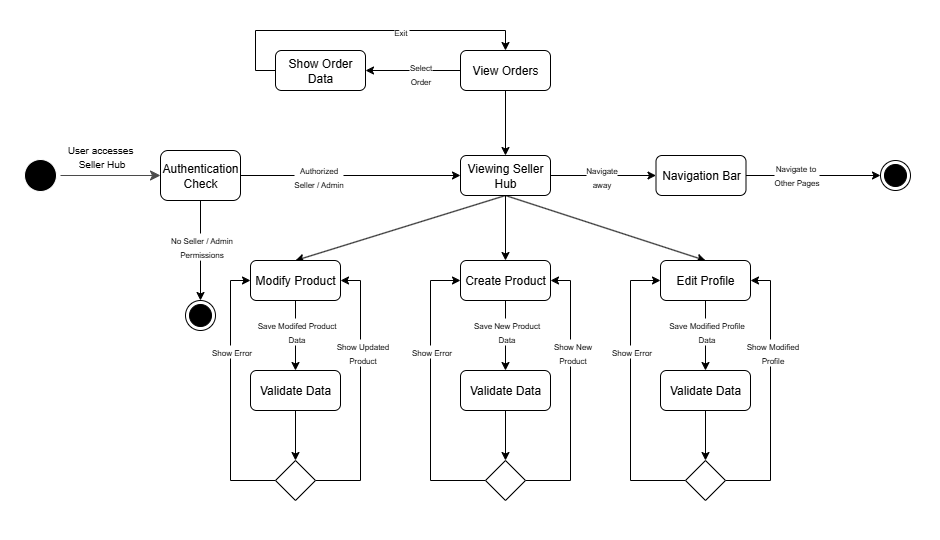

The diagram above was exported from draw.io. Its source (the exported page's mxGraphModel, read from the mxfile embedded in the PNG):
<mxGraphModel dx="568" dy="906" grid="1" gridSize="10" guides="1" tooltips="1" connect="1" arrows="1" fold="1" page="1" pageScale="1" pageWidth="850" pageHeight="1100" math="0" shadow="0">
  <root>
    <mxCell id="0" />
    <mxCell id="1" parent="0" />
    <mxCell id="Dc28hFBiBnbEisQSHHCB-1" value="" style="rounded=0;whiteSpace=wrap;html=1;strokeColor=none;movable=1;resizable=1;rotatable=1;deletable=1;editable=1;locked=0;connectable=1;" parent="1" vertex="1">
      <mxGeometry x="40" y="70" width="940" height="540" as="geometry" />
    </mxCell>
    <mxCell id="Dc28hFBiBnbEisQSHHCB-2" value="" style="ellipse;html=1;shape=startState;fillColor=#000000;strokeColor=light-dark(#FFFFFF,#FFFFFF);" parent="1" vertex="1">
      <mxGeometry x="60" y="225" width="40" height="40" as="geometry" />
    </mxCell>
    <mxCell id="Dc28hFBiBnbEisQSHHCB-3" value="" style="edgeStyle=orthogonalEdgeStyle;html=1;verticalAlign=bottom;endArrow=classic;endSize=8;strokeColor=light-dark(#4B4B4B,#FFFFFF);rounded=0;endFill=1;" parent="1" source="Dc28hFBiBnbEisQSHHCB-2" edge="1">
      <mxGeometry relative="1" as="geometry">
        <mxPoint x="200" y="245" as="targetPoint" />
        <Array as="points">
          <mxPoint x="200" y="245" />
        </Array>
      </mxGeometry>
    </mxCell>
    <mxCell id="Dc28hFBiBnbEisQSHHCB-4" value="&lt;span style=&quot;font-size: 10px;&quot;&gt;User accesses&amp;nbsp;&lt;/span&gt;&lt;div&gt;&lt;span style=&quot;font-size: 10px;&quot;&gt;Seller Hub&lt;/span&gt;&lt;/div&gt;" style="edgeLabel;html=1;align=center;verticalAlign=middle;resizable=0;points=[];" parent="Dc28hFBiBnbEisQSHHCB-3" vertex="1" connectable="0">
      <mxGeometry x="-0.2333" y="-4" relative="1" as="geometry">
        <mxPoint x="2" y="-24" as="offset" />
      </mxGeometry>
    </mxCell>
    <mxCell id="yZiA34tdovg2DBZ_JHbi-4" value="Authentication Check" style="rounded=1;whiteSpace=wrap;html=1;" parent="1" vertex="1">
      <mxGeometry x="200" y="220" width="80" height="50" as="geometry" />
    </mxCell>
    <mxCell id="yZiA34tdovg2DBZ_JHbi-6" value="" style="endArrow=classic;html=1;rounded=0;exitX=0.5;exitY=1;exitDx=0;exitDy=0;entryX=0.5;entryY=0;entryDx=0;entryDy=0;" parent="1" source="yZiA34tdovg2DBZ_JHbi-4" edge="1" target="Bd4kmznnrhzFAdwmyVjU-1">
      <mxGeometry width="50" height="50" relative="1" as="geometry">
        <mxPoint x="220" y="310" as="sourcePoint" />
        <mxPoint x="320" y="330" as="targetPoint" />
        <Array as="points">
          <mxPoint x="240" y="330" />
        </Array>
      </mxGeometry>
    </mxCell>
    <mxCell id="yZiA34tdovg2DBZ_JHbi-21" value="&lt;span style=&quot;font-size: 8px;&quot;&gt;No Seller / Admin&lt;/span&gt;&lt;div&gt;&lt;span style=&quot;font-size: 8px;&quot;&gt;Permissions&lt;/span&gt;&lt;/div&gt;" style="edgeLabel;html=1;align=center;verticalAlign=middle;resizable=0;points=[];" parent="yZiA34tdovg2DBZ_JHbi-6" vertex="1" connectable="0">
      <mxGeometry x="0.2194" y="3" relative="1" as="geometry">
        <mxPoint x="-3" y="-16" as="offset" />
      </mxGeometry>
    </mxCell>
    <mxCell id="yZiA34tdovg2DBZ_JHbi-7" value="" style="endArrow=classic;html=1;rounded=0;entryX=0;entryY=0.5;entryDx=0;entryDy=0;" parent="1" target="yZiA34tdovg2DBZ_JHbi-9" edge="1">
      <mxGeometry width="50" height="50" relative="1" as="geometry">
        <mxPoint x="280" y="245" as="sourcePoint" />
        <mxPoint x="320" y="245" as="targetPoint" />
      </mxGeometry>
    </mxCell>
    <mxCell id="yZiA34tdovg2DBZ_JHbi-18" value="&lt;span style=&quot;font-size: 8px;&quot;&gt;Authorized&lt;/span&gt;&lt;div&gt;&lt;span style=&quot;font-size: 8px;&quot;&gt;Seller / Admin&lt;/span&gt;&lt;/div&gt;" style="edgeLabel;html=1;align=center;verticalAlign=middle;resizable=0;points=[];" parent="yZiA34tdovg2DBZ_JHbi-7" vertex="1" connectable="0">
      <mxGeometry x="-0.38" relative="1" as="geometry">
        <mxPoint x="9" as="offset" />
      </mxGeometry>
    </mxCell>
    <mxCell id="Bd4kmznnrhzFAdwmyVjU-3" style="edgeStyle=none;shape=connector;rounded=0;orthogonalLoop=1;jettySize=auto;html=1;exitX=0.5;exitY=1;exitDx=0;exitDy=0;strokeColor=default;align=center;verticalAlign=middle;fontFamily=Helvetica;fontSize=11;fontColor=default;labelBackgroundColor=default;endArrow=classic;entryX=0.5;entryY=0;entryDx=0;entryDy=0;" edge="1" parent="1" source="yZiA34tdovg2DBZ_JHbi-9" target="Bd4kmznnrhzFAdwmyVjU-5">
      <mxGeometry relative="1" as="geometry">
        <mxPoint x="395" y="310" as="targetPoint" />
      </mxGeometry>
    </mxCell>
    <mxCell id="Bd4kmznnrhzFAdwmyVjU-9" style="edgeStyle=none;shape=connector;rounded=0;orthogonalLoop=1;jettySize=auto;html=1;exitX=0.5;exitY=1;exitDx=0;exitDy=0;entryX=0.5;entryY=0;entryDx=0;entryDy=0;strokeColor=default;align=center;verticalAlign=middle;fontFamily=Helvetica;fontSize=11;fontColor=default;labelBackgroundColor=default;endArrow=classic;" edge="1" parent="1" source="yZiA34tdovg2DBZ_JHbi-9" target="Bd4kmznnrhzFAdwmyVjU-8">
      <mxGeometry relative="1" as="geometry" />
    </mxCell>
    <mxCell id="Bd4kmznnrhzFAdwmyVjU-43" style="edgeStyle=none;shape=connector;rounded=0;orthogonalLoop=1;jettySize=auto;html=1;exitX=0.5;exitY=1;exitDx=0;exitDy=0;entryX=0.5;entryY=0;entryDx=0;entryDy=0;strokeColor=default;align=center;verticalAlign=middle;fontFamily=Helvetica;fontSize=11;fontColor=default;labelBackgroundColor=default;endArrow=classic;" edge="1" parent="1" source="yZiA34tdovg2DBZ_JHbi-9" target="Bd4kmznnrhzFAdwmyVjU-32">
      <mxGeometry relative="1" as="geometry" />
    </mxCell>
    <mxCell id="Bd4kmznnrhzFAdwmyVjU-55" style="edgeStyle=none;shape=connector;rounded=0;orthogonalLoop=1;jettySize=auto;html=1;exitX=1;exitY=0.5;exitDx=0;exitDy=0;entryX=0;entryY=0.5;entryDx=0;entryDy=0;strokeColor=default;align=center;verticalAlign=middle;fontFamily=Helvetica;fontSize=11;fontColor=default;labelBackgroundColor=default;endArrow=classic;" edge="1" parent="1" source="yZiA34tdovg2DBZ_JHbi-9" target="Bd4kmznnrhzFAdwmyVjU-54">
      <mxGeometry relative="1" as="geometry" />
    </mxCell>
    <mxCell id="yZiA34tdovg2DBZ_JHbi-9" value="Viewing Seller Hub" style="rounded=1;whiteSpace=wrap;html=1;" parent="1" vertex="1">
      <mxGeometry x="500" y="225" width="90" height="40" as="geometry" />
    </mxCell>
    <mxCell id="Bd4kmznnrhzFAdwmyVjU-1" value="" style="ellipse;html=1;shape=endState;fillColor=#000000;strokeColor=light-dark(#000000,#FFFFFF);" vertex="1" parent="1">
      <mxGeometry x="225" y="370" width="30" height="30" as="geometry" />
    </mxCell>
    <mxCell id="Bd4kmznnrhzFAdwmyVjU-11" style="edgeStyle=none;shape=connector;rounded=0;orthogonalLoop=1;jettySize=auto;html=1;exitX=0.5;exitY=1;exitDx=0;exitDy=0;entryX=0.5;entryY=0;entryDx=0;entryDy=0;strokeColor=default;align=center;verticalAlign=middle;fontFamily=Helvetica;fontSize=11;fontColor=default;labelBackgroundColor=default;endArrow=classic;" edge="1" parent="1" source="Bd4kmznnrhzFAdwmyVjU-5" target="Bd4kmznnrhzFAdwmyVjU-10">
      <mxGeometry relative="1" as="geometry" />
    </mxCell>
    <mxCell id="Bd4kmznnrhzFAdwmyVjU-5" value="Modify Product" style="rounded=1;whiteSpace=wrap;html=1;" vertex="1" parent="1">
      <mxGeometry x="290" y="330" width="90" height="40" as="geometry" />
    </mxCell>
    <mxCell id="Bd4kmznnrhzFAdwmyVjU-8" value="Create Product" style="rounded=1;whiteSpace=wrap;html=1;" vertex="1" parent="1">
      <mxGeometry x="500" y="330" width="90" height="40" as="geometry" />
    </mxCell>
    <mxCell id="Bd4kmznnrhzFAdwmyVjU-20" style="edgeStyle=none;shape=connector;rounded=0;orthogonalLoop=1;jettySize=auto;html=1;exitX=0.5;exitY=1;exitDx=0;exitDy=0;entryX=0.5;entryY=0;entryDx=0;entryDy=0;strokeColor=default;align=center;verticalAlign=middle;fontFamily=Helvetica;fontSize=11;fontColor=default;labelBackgroundColor=default;endArrow=classic;" edge="1" parent="1" source="Bd4kmznnrhzFAdwmyVjU-10" target="Bd4kmznnrhzFAdwmyVjU-13">
      <mxGeometry relative="1" as="geometry" />
    </mxCell>
    <mxCell id="Bd4kmznnrhzFAdwmyVjU-10" value="Validate Data" style="rounded=1;whiteSpace=wrap;html=1;" vertex="1" parent="1">
      <mxGeometry x="290" y="440" width="90" height="40" as="geometry" />
    </mxCell>
    <mxCell id="Bd4kmznnrhzFAdwmyVjU-12" value="&lt;span style=&quot;font-size: 8px;&quot;&gt;Save Modifed Product&lt;/span&gt;&lt;div&gt;&lt;span style=&quot;font-size: 8px;&quot;&gt;Data&lt;/span&gt;&lt;/div&gt;" style="edgeLabel;html=1;align=center;verticalAlign=middle;resizable=0;points=[];" vertex="1" connectable="0" parent="1">
      <mxGeometry x="335" y="400" as="geometry" />
    </mxCell>
    <mxCell id="Bd4kmznnrhzFAdwmyVjU-19" style="edgeStyle=orthogonalEdgeStyle;shape=connector;rounded=0;orthogonalLoop=1;jettySize=auto;html=1;exitX=1;exitY=0.5;exitDx=0;exitDy=0;entryX=1;entryY=0.5;entryDx=0;entryDy=0;strokeColor=default;align=center;verticalAlign=middle;fontFamily=Helvetica;fontSize=11;fontColor=default;labelBackgroundColor=default;endArrow=classic;" edge="1" parent="1" source="Bd4kmznnrhzFAdwmyVjU-13" target="Bd4kmznnrhzFAdwmyVjU-5">
      <mxGeometry relative="1" as="geometry">
        <Array as="points">
          <mxPoint x="400" y="550" />
          <mxPoint x="400" y="350" />
        </Array>
      </mxGeometry>
    </mxCell>
    <mxCell id="Bd4kmznnrhzFAdwmyVjU-21" style="edgeStyle=orthogonalEdgeStyle;shape=connector;rounded=0;orthogonalLoop=1;jettySize=auto;html=1;exitX=0;exitY=0.5;exitDx=0;exitDy=0;entryX=0;entryY=0.5;entryDx=0;entryDy=0;strokeColor=default;align=center;verticalAlign=middle;fontFamily=Helvetica;fontSize=11;fontColor=default;labelBackgroundColor=default;endArrow=classic;" edge="1" parent="1" source="Bd4kmznnrhzFAdwmyVjU-13" target="Bd4kmznnrhzFAdwmyVjU-5">
      <mxGeometry relative="1" as="geometry" />
    </mxCell>
    <mxCell id="Bd4kmznnrhzFAdwmyVjU-13" value="" style="rhombus;whiteSpace=wrap;html=1;fontFamily=Helvetica;fontSize=11;fontColor=default;labelBackgroundColor=default;" vertex="1" parent="1">
      <mxGeometry x="315" y="530" width="40" height="40" as="geometry" />
    </mxCell>
    <mxCell id="Bd4kmznnrhzFAdwmyVjU-18" value="&lt;span style=&quot;font-size: 8px;&quot;&gt;Show Updated&lt;/span&gt;&lt;div&gt;&lt;span style=&quot;font-size: 8px;&quot;&gt;Product&lt;/span&gt;&lt;/div&gt;" style="edgeLabel;html=1;align=center;verticalAlign=middle;resizable=0;points=[];" vertex="1" connectable="0" parent="1">
      <mxGeometry x="410" y="430" as="geometry">
        <mxPoint x="-9" y="-9" as="offset" />
      </mxGeometry>
    </mxCell>
    <mxCell id="Bd4kmznnrhzFAdwmyVjU-22" value="&lt;span style=&quot;font-size: 8px;&quot;&gt;Show&amp;nbsp;&lt;/span&gt;&lt;span style=&quot;font-size: 8px; background-color: light-dark(#ffffff, var(--ge-dark-color, #121212)); color: light-dark(rgb(0, 0, 0), rgb(255, 255, 255));&quot;&gt;Error&lt;/span&gt;" style="edgeLabel;html=1;align=center;verticalAlign=middle;resizable=0;points=[];" vertex="1" connectable="0" parent="1">
      <mxGeometry x="270" y="420" as="geometry" />
    </mxCell>
    <mxCell id="Bd4kmznnrhzFAdwmyVjU-23" style="edgeStyle=none;shape=connector;rounded=0;orthogonalLoop=1;jettySize=auto;html=1;exitX=0.5;exitY=1;exitDx=0;exitDy=0;entryX=0.5;entryY=0;entryDx=0;entryDy=0;strokeColor=default;align=center;verticalAlign=middle;fontFamily=Helvetica;fontSize=11;fontColor=default;labelBackgroundColor=default;endArrow=classic;" edge="1" parent="1" target="Bd4kmznnrhzFAdwmyVjU-25">
      <mxGeometry relative="1" as="geometry">
        <mxPoint x="545" y="370" as="sourcePoint" />
      </mxGeometry>
    </mxCell>
    <mxCell id="Bd4kmznnrhzFAdwmyVjU-24" style="edgeStyle=none;shape=connector;rounded=0;orthogonalLoop=1;jettySize=auto;html=1;exitX=0.5;exitY=1;exitDx=0;exitDy=0;entryX=0.5;entryY=0;entryDx=0;entryDy=0;strokeColor=default;align=center;verticalAlign=middle;fontFamily=Helvetica;fontSize=11;fontColor=default;labelBackgroundColor=default;endArrow=classic;" edge="1" parent="1" source="Bd4kmznnrhzFAdwmyVjU-25" target="Bd4kmznnrhzFAdwmyVjU-29">
      <mxGeometry relative="1" as="geometry" />
    </mxCell>
    <mxCell id="Bd4kmznnrhzFAdwmyVjU-25" value="Validate Data" style="rounded=1;whiteSpace=wrap;html=1;" vertex="1" parent="1">
      <mxGeometry x="500" y="440" width="90" height="40" as="geometry" />
    </mxCell>
    <mxCell id="Bd4kmznnrhzFAdwmyVjU-26" value="&lt;span style=&quot;font-size: 8px;&quot;&gt;Save New Product&lt;/span&gt;&lt;div&gt;&lt;span style=&quot;font-size: 8px;&quot;&gt;Data&lt;/span&gt;&lt;/div&gt;" style="edgeLabel;html=1;align=center;verticalAlign=middle;resizable=0;points=[];" vertex="1" connectable="0" parent="1">
      <mxGeometry x="545" y="400" as="geometry" />
    </mxCell>
    <mxCell id="Bd4kmznnrhzFAdwmyVjU-27" style="edgeStyle=orthogonalEdgeStyle;shape=connector;rounded=0;orthogonalLoop=1;jettySize=auto;html=1;exitX=1;exitY=0.5;exitDx=0;exitDy=0;strokeColor=default;align=center;verticalAlign=middle;fontFamily=Helvetica;fontSize=11;fontColor=default;labelBackgroundColor=default;endArrow=classic;" edge="1" parent="1" source="Bd4kmznnrhzFAdwmyVjU-29">
      <mxGeometry relative="1" as="geometry">
        <mxPoint x="590" y="350" as="targetPoint" />
        <Array as="points">
          <mxPoint x="610" y="550" />
          <mxPoint x="610" y="350" />
        </Array>
      </mxGeometry>
    </mxCell>
    <mxCell id="Bd4kmznnrhzFAdwmyVjU-28" style="edgeStyle=orthogonalEdgeStyle;shape=connector;rounded=0;orthogonalLoop=1;jettySize=auto;html=1;exitX=0;exitY=0.5;exitDx=0;exitDy=0;entryX=0;entryY=0.5;entryDx=0;entryDy=0;strokeColor=default;align=center;verticalAlign=middle;fontFamily=Helvetica;fontSize=11;fontColor=default;labelBackgroundColor=default;endArrow=classic;" edge="1" parent="1" source="Bd4kmznnrhzFAdwmyVjU-29" target="Bd4kmznnrhzFAdwmyVjU-8">
      <mxGeometry relative="1" as="geometry">
        <mxPoint x="490" y="350" as="targetPoint" />
        <Array as="points">
          <mxPoint x="470" y="550" />
          <mxPoint x="470" y="350" />
        </Array>
      </mxGeometry>
    </mxCell>
    <mxCell id="Bd4kmznnrhzFAdwmyVjU-29" value="" style="rhombus;whiteSpace=wrap;html=1;fontFamily=Helvetica;fontSize=11;fontColor=default;labelBackgroundColor=default;" vertex="1" parent="1">
      <mxGeometry x="525" y="530" width="40" height="40" as="geometry" />
    </mxCell>
    <mxCell id="Bd4kmznnrhzFAdwmyVjU-30" value="&lt;span style=&quot;font-size: 8px;&quot;&gt;Show New&lt;/span&gt;&lt;div&gt;&lt;span style=&quot;font-size: 8px;&quot;&gt;Product&lt;/span&gt;&lt;/div&gt;" style="edgeLabel;html=1;align=center;verticalAlign=middle;resizable=0;points=[];" vertex="1" connectable="0" parent="1">
      <mxGeometry x="620" y="430" as="geometry">
        <mxPoint x="-9" y="-9" as="offset" />
      </mxGeometry>
    </mxCell>
    <mxCell id="Bd4kmznnrhzFAdwmyVjU-31" value="&lt;span style=&quot;font-size: 8px;&quot;&gt;Show&amp;nbsp;&lt;/span&gt;&lt;span style=&quot;font-size: 8px; background-color: light-dark(#ffffff, var(--ge-dark-color, #121212)); color: light-dark(rgb(0, 0, 0), rgb(255, 255, 255));&quot;&gt;Error&lt;/span&gt;" style="edgeLabel;html=1;align=center;verticalAlign=middle;resizable=0;points=[];" vertex="1" connectable="0" parent="1">
      <mxGeometry x="470" y="420" as="geometry" />
    </mxCell>
    <mxCell id="Bd4kmznnrhzFAdwmyVjU-42" value="" style="group" vertex="1" connectable="0" parent="1">
      <mxGeometry x="670" y="330" width="141" height="240" as="geometry" />
    </mxCell>
    <mxCell id="Bd4kmznnrhzFAdwmyVjU-32" value="Edit Profile" style="rounded=1;whiteSpace=wrap;html=1;" vertex="1" parent="Bd4kmznnrhzFAdwmyVjU-42">
      <mxGeometry x="30" width="90" height="40" as="geometry" />
    </mxCell>
    <mxCell id="Bd4kmznnrhzFAdwmyVjU-33" style="edgeStyle=none;shape=connector;rounded=0;orthogonalLoop=1;jettySize=auto;html=1;exitX=0.5;exitY=1;exitDx=0;exitDy=0;entryX=0.5;entryY=0;entryDx=0;entryDy=0;strokeColor=default;align=center;verticalAlign=middle;fontFamily=Helvetica;fontSize=11;fontColor=default;labelBackgroundColor=default;endArrow=classic;" edge="1" parent="Bd4kmznnrhzFAdwmyVjU-42" target="Bd4kmznnrhzFAdwmyVjU-35">
      <mxGeometry relative="1" as="geometry">
        <mxPoint x="75" y="40" as="sourcePoint" />
      </mxGeometry>
    </mxCell>
    <mxCell id="Bd4kmznnrhzFAdwmyVjU-34" style="edgeStyle=none;shape=connector;rounded=0;orthogonalLoop=1;jettySize=auto;html=1;exitX=0.5;exitY=1;exitDx=0;exitDy=0;entryX=0.5;entryY=0;entryDx=0;entryDy=0;strokeColor=default;align=center;verticalAlign=middle;fontFamily=Helvetica;fontSize=11;fontColor=default;labelBackgroundColor=default;endArrow=classic;" edge="1" parent="Bd4kmznnrhzFAdwmyVjU-42" source="Bd4kmznnrhzFAdwmyVjU-35" target="Bd4kmznnrhzFAdwmyVjU-39">
      <mxGeometry relative="1" as="geometry" />
    </mxCell>
    <mxCell id="Bd4kmznnrhzFAdwmyVjU-35" value="Validate Data" style="rounded=1;whiteSpace=wrap;html=1;" vertex="1" parent="Bd4kmznnrhzFAdwmyVjU-42">
      <mxGeometry x="30" y="110" width="90" height="40" as="geometry" />
    </mxCell>
    <mxCell id="Bd4kmznnrhzFAdwmyVjU-36" value="&lt;span style=&quot;font-size: 8px;&quot;&gt;Save Modified Profile&lt;/span&gt;&lt;div&gt;&lt;span style=&quot;font-size: 8px;&quot;&gt;Data&lt;/span&gt;&lt;/div&gt;" style="edgeLabel;html=1;align=center;verticalAlign=middle;resizable=0;points=[];" vertex="1" connectable="0" parent="Bd4kmznnrhzFAdwmyVjU-42">
      <mxGeometry x="75" y="70" as="geometry" />
    </mxCell>
    <mxCell id="Bd4kmznnrhzFAdwmyVjU-37" style="edgeStyle=orthogonalEdgeStyle;shape=connector;rounded=0;orthogonalLoop=1;jettySize=auto;html=1;exitX=1;exitY=0.5;exitDx=0;exitDy=0;strokeColor=default;align=center;verticalAlign=middle;fontFamily=Helvetica;fontSize=11;fontColor=default;labelBackgroundColor=default;endArrow=classic;" edge="1" parent="Bd4kmznnrhzFAdwmyVjU-42" source="Bd4kmznnrhzFAdwmyVjU-39">
      <mxGeometry relative="1" as="geometry">
        <mxPoint x="120" y="20" as="targetPoint" />
        <Array as="points">
          <mxPoint x="140" y="220" />
          <mxPoint x="140" y="20" />
        </Array>
      </mxGeometry>
    </mxCell>
    <mxCell id="Bd4kmznnrhzFAdwmyVjU-38" style="edgeStyle=orthogonalEdgeStyle;shape=connector;rounded=0;orthogonalLoop=1;jettySize=auto;html=1;exitX=0;exitY=0.5;exitDx=0;exitDy=0;entryX=0;entryY=0.5;entryDx=0;entryDy=0;strokeColor=default;align=center;verticalAlign=middle;fontFamily=Helvetica;fontSize=11;fontColor=default;labelBackgroundColor=default;endArrow=classic;" edge="1" parent="Bd4kmznnrhzFAdwmyVjU-42" source="Bd4kmznnrhzFAdwmyVjU-39" target="Bd4kmznnrhzFAdwmyVjU-32">
      <mxGeometry relative="1" as="geometry">
        <mxPoint x="20" y="20" as="targetPoint" />
        <Array as="points">
          <mxPoint y="220" />
          <mxPoint y="20" />
        </Array>
      </mxGeometry>
    </mxCell>
    <mxCell id="Bd4kmznnrhzFAdwmyVjU-39" value="" style="rhombus;whiteSpace=wrap;html=1;fontFamily=Helvetica;fontSize=11;fontColor=default;labelBackgroundColor=default;" vertex="1" parent="Bd4kmznnrhzFAdwmyVjU-42">
      <mxGeometry x="55" y="200" width="40" height="40" as="geometry" />
    </mxCell>
    <mxCell id="Bd4kmznnrhzFAdwmyVjU-40" value="&lt;span style=&quot;font-size: 8px;&quot;&gt;Show Modified&lt;/span&gt;&lt;div&gt;&lt;span style=&quot;font-size: 8px;&quot;&gt;Profile&lt;/span&gt;&lt;/div&gt;" style="edgeLabel;html=1;align=center;verticalAlign=middle;resizable=0;points=[];" vertex="1" connectable="0" parent="Bd4kmznnrhzFAdwmyVjU-42">
      <mxGeometry x="150" y="100" as="geometry">
        <mxPoint x="-9" y="-9" as="offset" />
      </mxGeometry>
    </mxCell>
    <mxCell id="Bd4kmznnrhzFAdwmyVjU-41" value="&lt;span style=&quot;font-size: 8px;&quot;&gt;Show&amp;nbsp;&lt;/span&gt;&lt;span style=&quot;font-size: 8px; background-color: light-dark(#ffffff, var(--ge-dark-color, #121212)); color: light-dark(rgb(0, 0, 0), rgb(255, 255, 255));&quot;&gt;Error&lt;/span&gt;" style="edgeLabel;html=1;align=center;verticalAlign=middle;resizable=0;points=[];" vertex="1" connectable="0" parent="Bd4kmznnrhzFAdwmyVjU-42">
      <mxGeometry y="90" as="geometry" />
    </mxCell>
    <mxCell id="Bd4kmznnrhzFAdwmyVjU-45" style="edgeStyle=none;shape=connector;rounded=0;orthogonalLoop=1;jettySize=auto;html=1;exitX=0.5;exitY=1;exitDx=0;exitDy=0;entryX=0.5;entryY=0;entryDx=0;entryDy=0;strokeColor=default;align=center;verticalAlign=middle;fontFamily=Helvetica;fontSize=11;fontColor=default;labelBackgroundColor=default;endArrow=classic;" edge="1" parent="1" source="Bd4kmznnrhzFAdwmyVjU-44" target="yZiA34tdovg2DBZ_JHbi-9">
      <mxGeometry relative="1" as="geometry" />
    </mxCell>
    <mxCell id="Bd4kmznnrhzFAdwmyVjU-52" style="edgeStyle=none;shape=connector;rounded=0;orthogonalLoop=1;jettySize=auto;html=1;exitX=0;exitY=0.5;exitDx=0;exitDy=0;entryX=1;entryY=0.5;entryDx=0;entryDy=0;strokeColor=default;align=center;verticalAlign=middle;fontFamily=Helvetica;fontSize=11;fontColor=default;labelBackgroundColor=default;endArrow=classic;" edge="1" parent="1" source="Bd4kmznnrhzFAdwmyVjU-44" target="Bd4kmznnrhzFAdwmyVjU-48">
      <mxGeometry relative="1" as="geometry" />
    </mxCell>
    <mxCell id="Bd4kmznnrhzFAdwmyVjU-44" value="View Orders" style="rounded=1;whiteSpace=wrap;html=1;" vertex="1" parent="1">
      <mxGeometry x="500" y="120" width="90" height="40" as="geometry" />
    </mxCell>
    <mxCell id="Bd4kmznnrhzFAdwmyVjU-57" style="edgeStyle=orthogonalEdgeStyle;shape=connector;rounded=0;orthogonalLoop=1;jettySize=auto;html=1;exitX=0;exitY=0.5;exitDx=0;exitDy=0;strokeColor=default;align=center;verticalAlign=middle;fontFamily=Helvetica;fontSize=11;fontColor=default;labelBackgroundColor=default;endArrow=classic;entryX=0.5;entryY=0;entryDx=0;entryDy=0;" edge="1" parent="1" source="Bd4kmznnrhzFAdwmyVjU-48" target="Bd4kmznnrhzFAdwmyVjU-44">
      <mxGeometry relative="1" as="geometry">
        <mxPoint x="315" y="60" as="targetPoint" />
      </mxGeometry>
    </mxCell>
    <mxCell id="Bd4kmznnrhzFAdwmyVjU-48" value="Show Order Data" style="rounded=1;whiteSpace=wrap;html=1;" vertex="1" parent="1">
      <mxGeometry x="315" y="120" width="90" height="40" as="geometry" />
    </mxCell>
    <mxCell id="Bd4kmznnrhzFAdwmyVjU-51" value="&lt;span style=&quot;font-size: 8px;&quot;&gt;Select&lt;/span&gt;&lt;div&gt;&lt;span style=&quot;font-size: 8px;&quot;&gt;Order&lt;/span&gt;&lt;/div&gt;" style="edgeLabel;html=1;align=center;verticalAlign=middle;resizable=0;points=[];" vertex="1" connectable="0" parent="1">
      <mxGeometry x="460" y="150" as="geometry">
        <mxPoint x="-1" y="-8" as="offset" />
      </mxGeometry>
    </mxCell>
    <mxCell id="Bd4kmznnrhzFAdwmyVjU-53" value="" style="ellipse;html=1;shape=endState;fillColor=#000000;strokeColor=light-dark(#000000,#FFFFFF);" vertex="1" parent="1">
      <mxGeometry x="920" y="230" width="30" height="30" as="geometry" />
    </mxCell>
    <mxCell id="Bd4kmznnrhzFAdwmyVjU-56" style="edgeStyle=none;shape=connector;rounded=0;orthogonalLoop=1;jettySize=auto;html=1;exitX=1;exitY=0.5;exitDx=0;exitDy=0;entryX=0;entryY=0.5;entryDx=0;entryDy=0;strokeColor=default;align=center;verticalAlign=middle;fontFamily=Helvetica;fontSize=11;fontColor=default;labelBackgroundColor=default;endArrow=classic;" edge="1" parent="1" source="Bd4kmznnrhzFAdwmyVjU-54" target="Bd4kmznnrhzFAdwmyVjU-53">
      <mxGeometry relative="1" as="geometry" />
    </mxCell>
    <mxCell id="Bd4kmznnrhzFAdwmyVjU-54" value="Navigation Bar" style="rounded=1;whiteSpace=wrap;html=1;" vertex="1" parent="1">
      <mxGeometry x="695.5" y="225" width="90" height="40" as="geometry" />
    </mxCell>
    <mxCell id="Bd4kmznnrhzFAdwmyVjU-58" value="&lt;span style=&quot;font-size: 8px;&quot;&gt;Exit&amp;nbsp;&lt;/span&gt;" style="edgeLabel;html=1;align=center;verticalAlign=middle;resizable=0;points=[];" vertex="1" connectable="0" parent="1">
      <mxGeometry x="440" y="100" as="geometry" />
    </mxCell>
    <mxCell id="Bd4kmznnrhzFAdwmyVjU-60" value="&lt;span style=&quot;font-size: 8px;&quot;&gt;Navigate to&amp;nbsp;&lt;/span&gt;&lt;div&gt;&lt;span style=&quot;font-size: 8px;&quot;&gt;Other Pages&lt;/span&gt;&lt;/div&gt;" style="edgeLabel;html=1;align=center;verticalAlign=middle;resizable=0;points=[];" vertex="1" connectable="0" parent="1">
      <mxGeometry x="380" y="260" as="geometry">
        <mxPoint x="455" y="-17" as="offset" />
      </mxGeometry>
    </mxCell>
    <mxCell id="Bd4kmznnrhzFAdwmyVjU-61" value="&lt;span style=&quot;font-size: 8px;&quot;&gt;Navigate&lt;/span&gt;&lt;div&gt;&lt;span style=&quot;font-size: 8px;&quot;&gt;away&lt;/span&gt;&lt;/div&gt;" style="edgeLabel;html=1;align=center;verticalAlign=middle;resizable=0;points=[];" vertex="1" connectable="0" parent="1">
      <mxGeometry x="640" y="245" as="geometry" />
    </mxCell>
  </root>
</mxGraphModel>